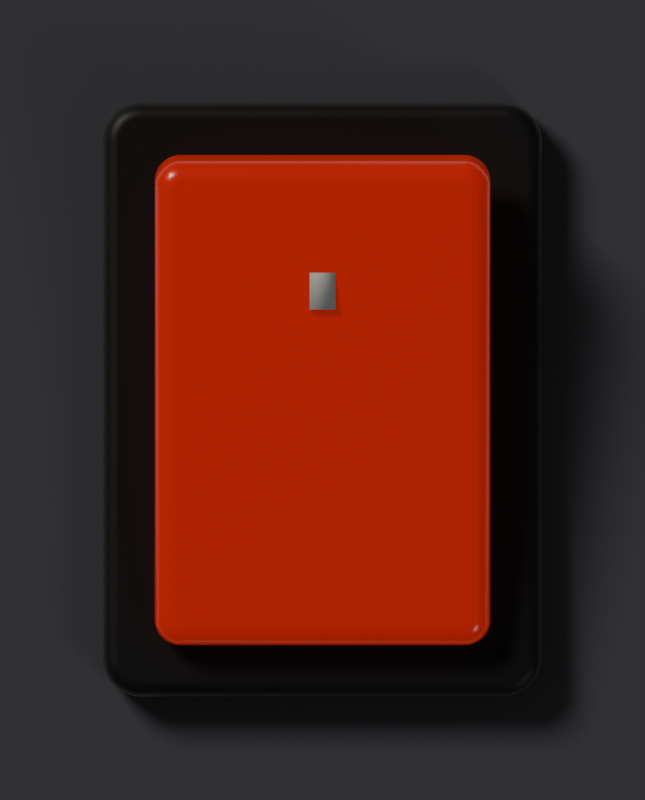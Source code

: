 # Source: rocker-on.blend  (saved by Blender 5.2.45; exported with 4.5.12 LTS)
import bpy
from mathutils import Matrix  # noqa: F401  (used for matrix-valued properties, if any)

bpy.ops.wm.read_factory_settings(use_empty=True)
scene = bpy.context.scene
scene.name = 'Scene'

# ---- materials (node trees are filled in below, after node groups)
mat_bz = bpy.data.materials.new('bz')
mat_r = bpy.data.materials.new('r')
mat_w = bpy.data.materials.new('w')

# ---- material node trees
mat_bz.use_nodes = True; mat_bz.node_tree.nodes.clear()
_N = mat_bz.node_tree.nodes; _L = mat_bz.node_tree.links
n0 = _N.new('ShaderNodeBsdfPrincipled'); n0.name = 'Principled BSDF'; n0.location = (-200, 100)
n0.inputs[0].default_value = (0.02, 0.02, 0.02, 1.0)
n0.inputs[10].default_value = 0.005
n1 = _N.new('ShaderNodeOutputMaterial'); n1.name = 'Material Output'; n1.location = (200, 100)
_L.new(n0.outputs[0], n1.inputs[0])
n1.is_active_output = True
mat_r.use_nodes = True; mat_r.node_tree.nodes.clear()
_N = mat_r.node_tree.nodes; _L = mat_r.node_tree.links
n0 = _N.new('ShaderNodeBsdfPrincipled'); n0.name = 'Principled BSDF'; n0.location = (-200, 100)
n0.inputs[0].default_value = (0.55, 0.02, 0.015, 1.0)
n0.inputs[2].default_value = 0.3
n0.inputs[10].default_value = 0.005
n0.inputs[19].default_value = 0.4
n0.inputs[27].default_value = (1.0, 0.1, 0.05, 1.0)
n0.inputs[28].default_value = 0.25
n1 = _N.new('ShaderNodeOutputMaterial'); n1.name = 'Material Output'; n1.location = (200, 100)
_L.new(n0.outputs[0], n1.inputs[0])
n1.is_active_output = True
mat_w.use_nodes = True; mat_w.node_tree.nodes.clear()
_N = mat_w.node_tree.nodes; _L = mat_w.node_tree.links
n0 = _N.new('ShaderNodeBsdfPrincipled'); n0.name = 'Principled BSDF'; n0.location = (-200, 100)
n0.inputs[0].default_value = (0.9, 0.88, 0.82, 1.0)
n0.inputs[10].default_value = 0.005
n1 = _N.new('ShaderNodeOutputMaterial'); n1.name = 'Material Output'; n1.location = (200, 100)
_L.new(n0.outputs[0], n1.inputs[0])
n1.is_active_output = True

# ---- world
world_w = bpy.data.worlds.new('W'); scene.world = world_w
world_w.use_nodes = True; world_w.node_tree.nodes.clear()
_N = world_w.node_tree.nodes; _L = world_w.node_tree.links
n0 = _N.new('ShaderNodeBackground'); n0.name = 'Background'; n0.location = (-200, 100)
n0.inputs[0].default_value = (0.05, 0.05, 0.055, 1.0)
n1 = _N.new('ShaderNodeOutputWorld'); n1.name = 'World Output'; n1.location = (200, 100)
_L.new(n0.outputs[0], n1.inputs[0])
n1.is_active_output = True

# ---- cameras
cam_camera = bpy.data.cameras.new('Camera')
cam_camera.type = 'ORTHO'
cam_camera.clip_end = 100.0
cam_camera.ortho_scale = 0.62

# ---- lights
light_area = bpy.data.lights.new('Area', 'AREA')
light_area.color = (1.0, 0.95, 0.88)
light_area.energy = 700.0
light_area.size = 4.0
light_area.size_y = 1.0
light_area_001 = bpy.data.lights.new('Area.001', 'AREA')
light_area_001.color = (0.92, 0.95, 1.0)
light_area_001.energy = 90.0
light_area_001.size = 3.0
light_area_001.size_y = 1.0

# ---- meshes
me_cube = bpy.data.meshes.new('Cube')
me_cube.from_pydata([(-0.14, -0.23, -0.02), (-0.17, -0.2, -0.02), (-0.1447, -0.2296, -0.02), (-0.1493, -0.2285, -0.02), (-0.1536, -0.2267, -0.02), (-0.1576, -0.2243, -0.02), (-0.1612, -0.2212, -0.02), (-0.1643, -0.2176, -0.02), (-0.1667, -0.2136, -0.02), (-0.1685, -0.2093, -0.02), (-0.1696, -0.2047, -0.02), (-0.17, -0.2, 0.02), (-0.14, -0.23, 0.02), (-0.1696, -0.2047, 0.02), (-0.1685, -0.2093, 0.02), (-0.1667, -0.2136, 0.02), (-0.1643, -0.2176, 0.02), (-0.1612, -0.2212, 0.02), (-0.1576, -0.2243, 0.02), (-0.1536, -0.2267, 0.02), (-0.1493, -0.2285, 0.02), (-0.1447, -0.2296, 0.02), (-0.17, 0.2, -0.02), (-0.14, 0.23, -0.02), (-0.1696, 0.2047, -0.02), (-0.1685, 0.2093, -0.02), (-0.1667, 0.2136, -0.02), (-0.1643, 0.2176, -0.02), (-0.1612, 0.2212, -0.02), (-0.1576, 0.2243, -0.02), (-0.1536, 0.2267, -0.02), (-0.1493, 0.2285, -0.02), (-0.1447, 0.2296, -0.02), (-0.14, 0.23, 0.02), (-0.17, 0.2, 0.02), (-0.1447, 0.2296, 0.02), (-0.1493, 0.2285, 0.02), (-0.1536, 0.2267, 0.02), (-0.1576, 0.2243, 0.02), (-0.1612, 0.2212, 0.02), (-0.1643, 0.2176, 0.02), (-0.1667, 0.2136, 0.02), (-0.1685, 0.2093, 0.02), (-0.1696, 0.2047, 0.02), (0.17, -0.2, -0.02), (0.14, -0.23, -0.02), (0.1696, -0.2047, -0.02), (0.1685, -0.2093, -0.02), (0.1667, -0.2136, -0.02), (0.1643, -0.2176, -0.02), (0.1612, -0.2212, -0.02), (0.1576, -0.2243, -0.02), (0.1536, -0.2267, -0.02), (0.1493, -0.2285, -0.02), (0.1447, -0.2296, -0.02), (0.14, -0.23, 0.02), (0.17, -0.2, 0.02), (0.1447, -0.2296, 0.02), (0.1493, -0.2285, 0.02), (0.1536, -0.2267, 0.02), (0.1576, -0.2243, 0.02), (0.1612, -0.2212, 0.02), (0.1643, -0.2176, 0.02), (0.1667, -0.2136, 0.02), (0.1685, -0.2093, 0.02), (0.1696, -0.2047, 0.02), (0.14, 0.23, -0.02), (0.17, 0.2, -0.02), (0.1447, 0.2296, -0.02), (0.1493, 0.2285, -0.02), (0.1536, 0.2267, -0.02), (0.1576, 0.2243, -0.02), (0.1612, 0.2212, -0.02), (0.1643, 0.2176, -0.02), (0.1667, 0.2136, -0.02), (0.1685, 0.2093, -0.02), (0.1696, 0.2047, -0.02), (0.17, 0.2, 0.02), (0.14, 0.23, 0.02), (0.1696, 0.2047, 0.02), (0.1685, 0.2093, 0.02), (0.1667, 0.2136, 0.02), (0.1643, 0.2176, 0.02), (0.1612, 0.2212, 0.02), (0.1576, 0.2243, 0.02), (0.1536, 0.2267, 0.02), (0.1493, 0.2285, 0.02), (0.1447, 0.2296, 0.02)], [], [(0, 12, 21, 2), (2, 21, 20, 3), (3, 20, 19, 4), (4, 19, 18, 5), (5, 18, 17, 6), (6, 17, 16, 7), (7, 16, 15, 8), (8, 15, 14, 9), (9, 14, 13, 10), (10, 13, 11, 1), (33, 23, 32, 35), (35, 32, 31, 36), (36, 31, 30, 37), (37, 30, 29, 38), (38, 29, 28, 39), (39, 28, 27, 40), (40, 27, 26, 41), (41, 26, 25, 42), (42, 25, 24, 43), (43, 24, 22, 34), (77, 67, 76, 79), (79, 76, 75, 80), (80, 75, 74, 81), (81, 74, 73, 82), (82, 73, 72, 83), (83, 72, 71, 84), (84, 71, 70, 85), (85, 70, 69, 86), (86, 69, 68, 87), (87, 68, 66, 78), (55, 45, 54, 57), (57, 54, 53, 58), (58, 53, 52, 59), (59, 52, 51, 60), (60, 51, 50, 61), (61, 50, 49, 62), (62, 49, 48, 63), (63, 48, 47, 64), (64, 47, 46, 65), (65, 46, 44, 56), (22, 24, 25, 26, 27, 28, 29, 30, 31, 32, 23, 66, 68, 69, 70, 71, 72, 73, 74, 75, 76, 67, 44, 46, 47, 48, 49, 50, 51, 52, 53, 54, 45, 0, 2, 3, 4, 5, 6, 7, 8, 9, 10, 1), (1, 11, 34, 22), (45, 55, 12, 0), (77, 79, 80, 81, 82, 83, 84, 85, 86, 87, 78, 33, 35, 36, 37, 38, 39, 40, 41, 42, 43, 34, 11, 13, 14, 15, 16, 17, 18, 19, 20, 21, 12, 55, 57, 58, 59, 60, 61, 62, 63, 64, 65, 56), (23, 33, 78, 66), (67, 77, 56, 44)])
me_cube.polygons.foreach_set('use_smooth', [True] * 46)
_k = set([(0, 2), (0, 45), (1, 10), (1, 22), (2, 3), (3, 4), (4, 5), (5, 6), (6, 7), (7, 8), (8, 9), (9, 10), (11, 13), (11, 34), (12, 21), (12, 55), (13, 14), (14, 15), (15, 16), (16, 17), (17, 18), (18, 19), (19, 20), (20, 21), (22, 24), (23, 32), (23, 66), (24, 25), (25, 26), (26, 27), (27, 28), (28, 29), (29, 30), (30, 31), (31, 32), (33, 35), (33, 78), (34, 43), (35, 36), (36, 37), (37, 38), (38, 39), (39, 40), (40, 41), (41, 42), (42, 43), (44, 46), (44, 67), (45, 54), (46, 47), (47, 48), (48, 49), (49, 50), (50, 51), (51, 52), (52, 53), (53, 54), (55, 57), (56, 65), (56, 77), (57, 58), (58, 59), (59, 60), (60, 61), (61, 62), (62, 63), (63, 64), (64, 65), (66, 68), (67, 76), (68, 69), (69, 70), (70, 71), (71, 72), (72, 73), (73, 74), (74, 75), (75, 76), (77, 79), (78, 87), (79, 80), (80, 81), (81, 82), (82, 83), (83, 84), (84, 85), (85, 86), (86, 87)])
me_cube.attributes.new('sharp_edge', 'BOOLEAN', 'EDGE').data.foreach_set('value', [ (min(e.vertices), max(e.vertices)) in _k for e in me_cube.edges])
_uv = me_cube.uv_layers.new(name='UVMap')
_uv.uv.foreach_set('vector', [0.375, 0.9779, 0.625, 0.9779, 0.625, 0.9814, 0.375, 0.9814, 0.375, 0.9814, 0.625, 0.9814, 0.625, 0.9848, 0.375, 0.9848, 0.375, 0.9848, 0.625, 0.9848, 0.625, 0.988, 0.375, 0.988, 0.375, 0.988, 0.625, 0.988, 0.625, 0.9909, 0.375, 0.9909, 0.375, 0.9909, 0.625, 0.9909, 0.625, 1.0, 0.375, 1.0, 0.375, 0.0, 0.625, 0.0, 0.625, 0.006721, 0.375, 0.006721, 0.375, 0.006721, 0.625, 0.006721, 0.625, 0.008902, 0.375, 0.008902, 0.375, 0.008902, 0.625, 0.008902, 0.625, 0.01127, 0.375, 0.01127, 0.375, 0.01127, 0.625, 0.01127, 0.625, 0.01375, 0.375, 0.01375, 0.375, 0.01375, 0.625, 0.01375, 0.625, 0.0163, 0.375, 0.0163, 0.625, 0.2721, 0.375, 0.2721, 0.375, 0.2686, 0.625, 0.2686, 0.625, 0.2686, 0.375, 0.2686, 0.375, 0.2652, 0.625, 0.2652, 0.625, 0.2652, 0.375, 0.2652, 0.375, 0.262, 0.625, 0.262, 0.625, 0.262, 0.375, 0.262, 0.375, 0.2591, 0.625, 0.2591, 0.625, 0.2591, 0.375, 0.2591, 0.375, 0.25, 0.625, 0.25, 0.625, 0.25, 0.375, 0.25, 0.375, 0.2433, 0.625, 0.2433, 0.625, 0.2433, 0.375, 0.2433, 0.375, 0.2411, 0.625, 0.2411, 0.625, 0.2411, 0.375, 0.2411, 0.375, 0.2387, 0.625, 0.2387, 0.625, 0.2387, 0.375, 0.2387, 0.375, 0.2362, 0.625, 0.2362, 0.625, 0.2362, 0.375, 0.2362, 0.375, 0.2337, 0.625, 0.2337, 0.625, 0.5163, 0.375, 0.5163, 0.3749, 0.5138, 0.6251, 0.5138, 0.6251, 0.5138, 0.3749, 0.5138, 0.3746, 0.5113, 0.6254, 0.5113, 0.6254, 0.5113, 0.3746, 0.5113, 0.3742, 0.5089, 0.6258, 0.5089, 0.6258, 0.5089, 0.3742, 0.5089, 0.3736, 0.5067, 0.6264, 0.5067, 0.6264, 0.5067, 0.3736, 0.5067, 0.3728, 0.5016, 0.6272, 0.5016, 0.6272, 0.5016, 0.3728, 0.5016, 0.372, 0.495, 0.628, 0.495, 0.628, 0.495, 0.372, 0.495, 0.371, 0.4926, 0.629, 0.4926, 0.629, 0.4926, 0.371, 0.4926, 0.3699, 0.4901, 0.6301, 0.4901, 0.6301, 0.4901, 0.3699, 0.4901, 0.3688, 0.4877, 0.6312, 0.4877, 0.6312, 0.4877, 0.3688, 0.4877, 0.3676, 0.4853, 0.6324, 0.4853, 0.6324, 0.7647, 0.3676, 0.7647, 0.3688, 0.7623, 0.6312, 0.7623, 0.6312, 0.7623, 0.3688, 0.7623, 0.3699, 0.7599, 0.6301, 0.7599, 0.6301, 0.7599, 0.3699, 0.7599, 0.371, 0.7574, 0.629, 0.7574, 0.629, 0.7574, 0.371, 0.7574, 0.372, 0.755, 0.628, 0.755, 0.628, 0.755, 0.372, 0.755, 0.3728, 0.7484, 0.6272, 0.7484, 0.6272, 0.7484, 0.3728, 0.7484, 0.3736, 0.7433, 0.6264, 0.7433, 0.6264, 0.7433, 0.3736, 0.7433, 0.3742, 0.7411, 0.6258, 0.7411, 0.6258, 0.7411, 0.3742, 0.7411, 0.3746, 0.7387, 0.6254, 0.7387, 0.6254, 0.7387, 0.3746, 0.7387, 0.3749, 0.7362, 0.6251, 0.7362, 0.6251, 0.7362, 0.3749, 0.7362, 0.375, 0.7337, 0.625, 0.7337, 0.125, 0.5163, 0.1253, 0.5138, 0.1261, 0.5113, 0.1274, 0.5089, 0.1292, 0.5067, 0.1315, 0.5048, 0.1341, 0.5031, 0.137, 0.5018, 0.1402, 0.5008, 0.1436, 0.5002, 0.1471, 0.5, 0.3676, 0.4853, 0.3688, 0.4877, 0.3699, 0.4901, 0.371, 0.4926, 0.372, 0.495, 0.3728, 0.5016, 0.3736, 0.5067, 0.3742, 0.5089, 0.3746, 0.5113, 0.3749, 0.5138, 0.375, 0.5163, 0.375, 0.7337, 0.3749, 0.7362, 0.3746, 0.7387, 0.3742, 0.7411, 0.3736, 0.7433, 0.3728, 0.7484, 0.372, 0.755, 0.371, 0.7574, 0.3699, 0.7599, 0.3688, 0.7623, 0.3676, 0.7647, 0.1471, 0.75, 0.1436, 0.7498, 0.1402, 0.7492, 0.137, 0.7482, 0.1341, 0.7469, 0.1315, 0.7452, 0.1292, 0.7433, 0.1274, 0.7411, 0.1261, 0.7387, 0.1253, 0.7362, 0.125, 0.7337, 0.375, 0.0163, 0.625, 0.0163, 0.625, 0.2337, 0.375, 0.2337, 0.3676, 0.7647, 0.6324, 0.7647, 0.625, 0.9779, 0.375, 0.9779, 0.625, 0.5163, 0.6251, 0.5138, 0.6254, 0.5113, 0.6258, 0.5089, 0.6264, 0.5067, 0.6272, 0.5016, 0.628, 0.495, 0.629, 0.4926, 0.6301, 0.4901, 0.6312, 0.4877, 0.6324, 0.4853, 0.8529, 0.5, 0.8564, 0.5002, 0.8598, 0.5008, 0.863, 0.5018, 0.8659, 0.5031, 0.8685, 0.5048, 0.8708, 0.5067, 0.8726, 0.5089, 0.8739, 0.5113, 0.8747, 0.5138, 0.875, 0.5163, 0.875, 0.7337, 0.8747, 0.7362, 0.8739, 0.7387, 0.8726, 0.7411, 0.8708, 0.7433, 0.8685, 0.7452, 0.8659, 0.7469, 0.863, 0.7482, 0.8598, 0.7492, 0.8564, 0.7498, 0.8529, 0.75, 0.6324, 0.7647, 0.6312, 0.7623, 0.6301, 0.7599, 0.629, 0.7574, 0.628, 0.755, 0.6272, 0.7484, 0.6264, 0.7433, 0.6258, 0.7411, 0.6254, 0.7387, 0.6251, 0.7362, 0.625, 0.7337, 0.375, 0.2721, 0.625, 0.2721, 0.6324, 0.4853, 0.3676, 0.4853, 0.375, 0.5163, 0.625, 0.5163, 0.625, 0.7337, 0.375, 0.7337])
me_cube.materials.append(mat_bz)
me_cube.update()
me_cube_001 = bpy.data.meshes.new('Cube.001')
me_cube_001.from_pydata([(-0.11, -0.19, -0.03), (-0.13, -0.17, -0.03), (-0.1131, -0.1898, -0.03), (-0.1162, -0.189, -0.03), (-0.1191, -0.1878, -0.03), (-0.1218, -0.1862, -0.03), (-0.1241, -0.1841, -0.03), (-0.1262, -0.1818, -0.03), (-0.1278, -0.1791, -0.03), (-0.129, -0.1762, -0.03), (-0.1298, -0.1731, -0.03), (-0.13, -0.17, 0.03), (-0.11, -0.19, 0.03), (-0.1298, -0.1731, 0.03), (-0.129, -0.1762, 0.03), (-0.1278, -0.1791, 0.03), (-0.1262, -0.1818, 0.03), (-0.1241, -0.1841, 0.03), (-0.1218, -0.1862, 0.03), (-0.1191, -0.1878, 0.03), (-0.1162, -0.189, 0.03), (-0.1131, -0.1898, 0.03), (-0.13, 0.17, -0.03), (-0.11, 0.19, -0.03), (-0.1298, 0.1731, -0.03), (-0.129, 0.1762, -0.03), (-0.1278, 0.1791, -0.03), (-0.1262, 0.1818, -0.03), (-0.1241, 0.1841, -0.03), (-0.1218, 0.1862, -0.03), (-0.1191, 0.1878, -0.03), (-0.1162, 0.189, -0.03), (-0.1131, 0.1898, -0.03), (-0.11, 0.19, 0.03), (-0.13, 0.17, 0.03), (-0.1131, 0.1898, 0.03), (-0.1162, 0.189, 0.03), (-0.1191, 0.1878, 0.03), (-0.1218, 0.1862, 0.03), (-0.1241, 0.1841, 0.03), (-0.1262, 0.1818, 0.03), (-0.1278, 0.1791, 0.03), (-0.129, 0.1762, 0.03), (-0.1298, 0.1731, 0.03), (0.13, -0.17, -0.03), (0.11, -0.19, -0.03), (0.1298, -0.1731, -0.03), (0.129, -0.1762, -0.03), (0.1278, -0.1791, -0.03), (0.1262, -0.1818, -0.03), (0.1241, -0.1841, -0.03), (0.1218, -0.1862, -0.03), (0.1191, -0.1878, -0.03), (0.1162, -0.189, -0.03), (0.1131, -0.1898, -0.03), (0.11, -0.19, 0.03), (0.13, -0.17, 0.03), (0.1131, -0.1898, 0.03), (0.1162, -0.189, 0.03), (0.1191, -0.1878, 0.03), (0.1218, -0.1862, 0.03), (0.1241, -0.1841, 0.03), (0.1262, -0.1818, 0.03), (0.1278, -0.1791, 0.03), (0.129, -0.1762, 0.03), (0.1298, -0.1731, 0.03), (0.11, 0.19, -0.03), (0.13, 0.17, -0.03), (0.1131, 0.1898, -0.03), (0.1162, 0.189, -0.03), (0.1191, 0.1878, -0.03), (0.1218, 0.1862, -0.03), (0.1241, 0.1841, -0.03), (0.1262, 0.1818, -0.03), (0.1278, 0.1791, -0.03), (0.129, 0.1762, -0.03), (0.1298, 0.1731, -0.03), (0.13, 0.17, 0.03), (0.11, 0.19, 0.03), (0.1298, 0.1731, 0.03), (0.129, 0.1762, 0.03), (0.1278, 0.1791, 0.03), (0.1262, 0.1818, 0.03), (0.1241, 0.1841, 0.03), (0.1218, 0.1862, 0.03), (0.1191, 0.1878, 0.03), (0.1162, 0.189, 0.03), (0.1131, 0.1898, 0.03)], [], [(0, 12, 21, 2), (2, 21, 20, 3), (3, 20, 19, 4), (4, 19, 18, 5), (5, 18, 17, 6), (6, 17, 16, 7), (7, 16, 15, 8), (8, 15, 14, 9), (9, 14, 13, 10), (10, 13, 11, 1), (33, 23, 32, 35), (35, 32, 31, 36), (36, 31, 30, 37), (37, 30, 29, 38), (38, 29, 28, 39), (39, 28, 27, 40), (40, 27, 26, 41), (41, 26, 25, 42), (42, 25, 24, 43), (43, 24, 22, 34), (77, 67, 76, 79), (79, 76, 75, 80), (80, 75, 74, 81), (81, 74, 73, 82), (82, 73, 72, 83), (83, 72, 71, 84), (84, 71, 70, 85), (85, 70, 69, 86), (86, 69, 68, 87), (87, 68, 66, 78), (55, 45, 54, 57), (57, 54, 53, 58), (58, 53, 52, 59), (59, 52, 51, 60), (60, 51, 50, 61), (61, 50, 49, 62), (62, 49, 48, 63), (63, 48, 47, 64), (64, 47, 46, 65), (65, 46, 44, 56), (22, 24, 25, 26, 27, 28, 29, 30, 31, 32, 23, 66, 68, 69, 70, 71, 72, 73, 74, 75, 76, 67, 44, 46, 47, 48, 49, 50, 51, 52, 53, 54, 45, 0, 2, 3, 4, 5, 6, 7, 8, 9, 10, 1), (1, 11, 34, 22), (45, 55, 12, 0), (77, 79, 80, 81, 82, 83, 84, 85, 86, 87, 78, 33, 35, 36, 37, 38, 39, 40, 41, 42, 43, 34, 11, 13, 14, 15, 16, 17, 18, 19, 20, 21, 12, 55, 57, 58, 59, 60, 61, 62, 63, 64, 65, 56), (23, 33, 78, 66), (67, 77, 56, 44)])
me_cube_001.polygons.foreach_set('use_smooth', [True] * 46)
_k = set([(0, 2), (0, 45), (1, 10), (1, 22), (2, 3), (3, 4), (4, 5), (5, 6), (6, 7), (7, 8), (8, 9), (9, 10), (11, 13), (11, 34), (12, 21), (12, 55), (13, 14), (14, 15), (15, 16), (16, 17), (17, 18), (18, 19), (19, 20), (20, 21), (22, 24), (23, 32), (23, 66), (24, 25), (25, 26), (26, 27), (27, 28), (28, 29), (29, 30), (30, 31), (31, 32), (33, 35), (33, 78), (34, 43), (35, 36), (36, 37), (37, 38), (38, 39), (39, 40), (40, 41), (41, 42), (42, 43), (44, 46), (44, 67), (45, 54), (46, 47), (47, 48), (48, 49), (49, 50), (50, 51), (51, 52), (52, 53), (53, 54), (55, 57), (56, 65), (56, 77), (57, 58), (58, 59), (59, 60), (60, 61), (61, 62), (62, 63), (63, 64), (64, 65), (66, 68), (67, 76), (68, 69), (69, 70), (70, 71), (71, 72), (72, 73), (73, 74), (74, 75), (75, 76), (77, 79), (78, 87), (79, 80), (80, 81), (81, 82), (82, 83), (83, 84), (84, 85), (85, 86), (86, 87)])
me_cube_001.attributes.new('sharp_edge', 'BOOLEAN', 'EDGE').data.foreach_set('value', [ (min(e.vertices), max(e.vertices)) in _k for e in me_cube_001.edges])
_uv = me_cube_001.uv_layers.new(name='UVMap')
_uv.uv.foreach_set('vector', [0.375, 0.9808, 0.625, 0.9808, 0.625, 0.9838, 0.375, 0.9838, 0.375, 0.9838, 0.625, 0.9838, 0.625, 0.9867, 0.375, 0.9867, 0.375, 0.9867, 0.625, 0.9867, 0.625, 0.9895, 0.375, 0.9895, 0.375, 0.9895, 0.625, 0.9895, 0.625, 0.9921, 0.375, 0.9921, 0.375, 0.9921, 0.625, 0.9921, 0.625, 1.0, 0.375, 1.0, 0.375, 0.0, 0.625, 0.0, 0.625, 0.005424, 0.375, 0.005424, 0.375, 0.005424, 0.625, 0.005424, 0.625, 0.007184, 0.375, 0.007184, 0.375, 0.007184, 0.625, 0.007184, 0.625, 0.009092, 0.375, 0.009092, 0.375, 0.009092, 0.625, 0.009092, 0.625, 0.0111, 0.375, 0.0111, 0.375, 0.0111, 0.625, 0.0111, 0.625, 0.01316, 0.375, 0.01316, 0.625, 0.2692, 0.375, 0.2692, 0.375, 0.2662, 0.625, 0.2662, 0.625, 0.2662, 0.375, 0.2662, 0.375, 0.2633, 0.625, 0.2633, 0.625, 0.2633, 0.375, 0.2633, 0.375, 0.2605, 0.625, 0.2605, 0.625, 0.2605, 0.375, 0.2605, 0.375, 0.2579, 0.625, 0.2579, 0.625, 0.2579, 0.375, 0.2579, 0.375, 0.25, 0.625, 0.25, 0.625, 0.25, 0.375, 0.25, 0.375, 0.2446, 0.625, 0.2446, 0.625, 0.2446, 0.375, 0.2446, 0.375, 0.2428, 0.625, 0.2428, 0.625, 0.2428, 0.375, 0.2428, 0.375, 0.2409, 0.625, 0.2409, 0.625, 0.2409, 0.375, 0.2409, 0.375, 0.2389, 0.625, 0.2389, 0.625, 0.2389, 0.375, 0.2389, 0.375, 0.2368, 0.625, 0.2368, 0.625, 0.5132, 0.375, 0.5132, 0.3749, 0.5111, 0.6251, 0.5111, 0.6251, 0.5111, 0.3749, 0.5111, 0.3747, 0.5091, 0.6253, 0.5091, 0.6253, 0.5091, 0.3747, 0.5091, 0.3743, 0.5072, 0.6257, 0.5072, 0.6257, 0.5072, 0.3743, 0.5072, 0.3738, 0.5054, 0.6262, 0.5054, 0.6262, 0.5054, 0.3738, 0.5054, 0.3731, 0.5013, 0.6269, 0.5013, 0.6269, 0.5013, 0.3731, 0.5013, 0.3724, 0.4956, 0.6276, 0.4956, 0.6276, 0.4956, 0.3724, 0.4956, 0.3715, 0.4935, 0.6285, 0.4935, 0.6285, 0.4935, 0.3715, 0.4935, 0.3706, 0.4914, 0.6294, 0.4914, 0.6294, 0.4914, 0.3706, 0.4914, 0.3696, 0.4892, 0.6304, 0.4892, 0.6304, 0.4892, 0.3696, 0.4892, 0.3686, 0.4872, 0.6314, 0.4872, 0.6314, 0.7628, 0.3686, 0.7628, 0.3696, 0.7608, 0.6304, 0.7608, 0.6304, 0.7608, 0.3696, 0.7608, 0.3706, 0.7586, 0.6294, 0.7586, 0.6294, 0.7586, 0.3706, 0.7586, 0.3715, 0.7565, 0.6285, 0.7565, 0.6285, 0.7565, 0.3715, 0.7565, 0.3724, 0.7544, 0.6276, 0.7544, 0.6276, 0.7544, 0.3724, 0.7544, 0.3731, 0.7487, 0.6269, 0.7487, 0.6269, 0.7487, 0.3731, 0.7487, 0.3738, 0.7446, 0.6262, 0.7446, 0.6262, 0.7446, 0.3738, 0.7446, 0.3743, 0.7428, 0.6257, 0.7428, 0.6257, 0.7428, 0.3743, 0.7428, 0.3747, 0.7409, 0.6253, 0.7409, 0.6253, 0.7409, 0.3747, 0.7409, 0.3749, 0.7389, 0.6251, 0.7389, 0.6251, 0.7389, 0.3749, 0.7389, 0.375, 0.7368, 0.625, 0.7368, 0.125, 0.5132, 0.1252, 0.5111, 0.1259, 0.5091, 0.1271, 0.5072, 0.1287, 0.5054, 0.1306, 0.5039, 0.1329, 0.5025, 0.1355, 0.5014, 0.1383, 0.5006, 0.1412, 0.5002, 0.1442, 0.5, 0.3686, 0.4872, 0.3696, 0.4892, 0.3706, 0.4914, 0.3715, 0.4935, 0.3724, 0.4956, 0.3731, 0.5013, 0.3738, 0.5054, 0.3743, 0.5072, 0.3747, 0.5091, 0.3749, 0.5111, 0.375, 0.5132, 0.375, 0.7368, 0.3749, 0.7389, 0.3747, 0.7409, 0.3743, 0.7428, 0.3738, 0.7446, 0.3731, 0.7487, 0.3724, 0.7544, 0.3715, 0.7565, 0.3706, 0.7586, 0.3696, 0.7608, 0.3686, 0.7628, 0.1442, 0.75, 0.1412, 0.7498, 0.1383, 0.7494, 0.1355, 0.7486, 0.1329, 0.7475, 0.1306, 0.7461, 0.1287, 0.7446, 0.1271, 0.7428, 0.1259, 0.7409, 0.1252, 0.7389, 0.125, 0.7368, 0.375, 0.01316, 0.625, 0.01316, 0.625, 0.2368, 0.375, 0.2368, 0.3686, 0.7628, 0.6314, 0.7628, 0.625, 0.9808, 0.375, 0.9808, 0.625, 0.5132, 0.6251, 0.5111, 0.6253, 0.5091, 0.6257, 0.5072, 0.6262, 0.5054, 0.6269, 0.5013, 0.6276, 0.4956, 0.6285, 0.4935, 0.6294, 0.4914, 0.6304, 0.4892, 0.6314, 0.4872, 0.8558, 0.5, 0.8588, 0.5002, 0.8617, 0.5006, 0.8645, 0.5014, 0.8671, 0.5025, 0.8694, 0.5039, 0.8713, 0.5054, 0.8729, 0.5072, 0.8741, 0.5091, 0.8748, 0.5111, 0.875, 0.5132, 0.875, 0.7368, 0.8748, 0.7389, 0.8741, 0.7409, 0.8729, 0.7428, 0.8713, 0.7446, 0.8694, 0.7461, 0.8671, 0.7475, 0.8645, 0.7486, 0.8617, 0.7494, 0.8588, 0.7498, 0.8558, 0.75, 0.6314, 0.7628, 0.6304, 0.7608, 0.6294, 0.7586, 0.6285, 0.7565, 0.6276, 0.7544, 0.6269, 0.7487, 0.6262, 0.7446, 0.6257, 0.7428, 0.6253, 0.7409, 0.6251, 0.7389, 0.625, 0.7368, 0.375, 0.2692, 0.625, 0.2692, 0.6314, 0.4872, 0.3686, 0.4872, 0.375, 0.5132, 0.625, 0.5132, 0.625, 0.7368, 0.375, 0.7368])
me_cube_001.materials.append(mat_r)
me_cube_001.update()
me_cube_002 = bpy.data.meshes.new('Cube.002')
me_cube_002.from_pydata([(-0.01, -0.035, -0.0105), (-0.01, -0.035, 0.0105), (-0.01, 0.035, -0.0105), (-0.01, 0.035, 0.0105), (0.01, -0.035, -0.0105), (0.01, -0.035, 0.0105), (0.01, 0.035, -0.0105), (0.01, 0.035, 0.0105)], [], [(0, 1, 3, 2), (2, 3, 7, 6), (6, 7, 5, 4), (4, 5, 1, 0), (2, 6, 4, 0), (7, 3, 1, 5)])
me_cube_002.polygons.foreach_set('use_smooth', [True] * 6)
_k = set([(0, 1), (0, 2), (0, 4), (1, 3), (1, 5), (2, 3), (2, 6), (3, 7), (4, 5), (4, 6), (5, 7), (6, 7)])
me_cube_002.attributes.new('sharp_edge', 'BOOLEAN', 'EDGE').data.foreach_set('value', [ (min(e.vertices), max(e.vertices)) in _k for e in me_cube_002.edges])
_uv = me_cube_002.uv_layers.new(name='UVMap')
_uv.uv.foreach_set('vector', [0.375, 0.0, 0.625, 0.0, 0.625, 0.25, 0.375, 0.25, 0.375, 0.25, 0.625, 0.25, 0.625, 0.5, 0.375, 0.5, 0.375, 0.5, 0.625, 0.5, 0.625, 0.75, 0.375, 0.75, 0.375, 0.75, 0.625, 0.75, 0.625, 1.0, 0.375, 1.0, 0.125, 0.5, 0.375, 0.5, 0.375, 0.75, 0.125, 0.75, 0.625, 0.5, 0.875, 0.5, 0.875, 0.75, 0.625, 0.75])
me_cube_002.materials.append(mat_w)
me_cube_002.update()
me_plane = bpy.data.meshes.new('Plane')
me_plane.from_pydata([(-0.5, -0.5, 0.0), (0.5, -0.5, 0.0), (-0.5, 0.5, 0.0), (0.5, 0.5, 0.0)], [], [(0, 1, 3, 2)])
_uv = me_plane.uv_layers.new(name='UVMap')
_uv.uv.foreach_set('vector', [0.0, 0.0, 1.0, 0.0, 1.0, 1.0, 0.0, 1.0])
me_plane.update()

# ---- objects
ob_bezel = bpy.data.objects.new('bezel', me_cube)
ob_rock = bpy.data.objects.new('rock', me_cube_001)
ob_i = bpy.data.objects.new('i', me_cube_002)
ob_plane = bpy.data.objects.new('Plane', me_plane)
ob_area = bpy.data.objects.new('Area', light_area)
ob_area_001 = bpy.data.objects.new('Area.001', light_area_001)
ob_camera = bpy.data.objects.new('Camera', cam_camera)

# ---- transforms, parenting, visibility, modifiers, constraints
ob_bezel.location = (0.25, -0.31, 0.02)
_m = ob_bezel.modifiers.new('bev', 'BEVEL')
_m.width = 0.012
_m.width_pct = 0.012
_m.segments = 4
_m.angle_limit = 1.047
_m.harden_normals = True
ob_rock.location = (0.25, -0.31, 0.07)
ob_rock.rotation_euler = (0.1571, 0.0, 0.0)
_m = ob_rock.modifiers.new('bev', 'BEVEL')
_m.width = 0.016
_m.width_pct = 0.016
_m.segments = 4
_m.angle_limit = 1.047
_m.harden_normals = True
ob_i.location = (0.25, -0.205, 0.1055)
ob_plane.location = (0.25, -0.31, 0.0)
ob_plane.scale = (0.75, 0.93, 1.0)
ob_plane.is_shadow_catcher = True
ob_area.location = (-6.75, 6.69, 8.0)
ob_area.rotation_euler = (0.8911, -1.882e-08, -2.356)
ob_area_001.location = (6.25, -6.31, 6.0)
ob_area_001.rotation_euler = (0.9553, -6.959e-08, 0.7854)
ob_camera.location = (0.25, -0.31, 20.0)

# ---- collection membership
scene.collection.objects.link(ob_bezel)
scene.collection.objects.link(ob_rock)
scene.collection.objects.link(ob_i)
scene.collection.objects.link(ob_plane)
scene.collection.objects.link(ob_area)
scene.collection.objects.link(ob_area_001)
scene.collection.objects.link(ob_camera)

# ---- scene / render settings (as saved in the file)
scene.camera = ob_camera
scene.frame_start = 1; scene.frame_end = 250; scene.frame_set(1)
scene.render.engine = 'CYCLES'
scene.render.resolution_x = 100
scene.render.resolution_y = 124
scene.render.film_transparent = True
scene.render.bake_bias = 0.0
scene.render.bake_samples = 0
scene.render.compositor_device = 'GPU'
scene.cycles.samples = 64
scene.cycles.max_bounces = 6
scene.eevee.use_volume_custom_range = False
scene.eevee.fast_gi_thickness_near = 0.1
scene.eevee.fast_gi_thickness_far = 0.0
scene.eevee.ray_tracing_options.screen_trace_thickness = 0.1
scene.view_settings.look = 'AgX - Medium High Contrast'
bpy.context.view_layer.update()
